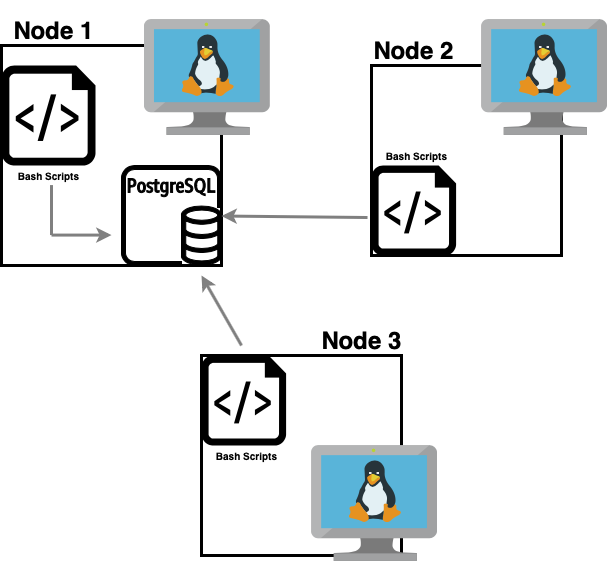

The diagram above was exported from draw.io. Its source (the exported page's mxGraphModel, read from the mxfile embedded in the PNG):
<mxGraphModel dx="1057" dy="665" grid="1" gridSize="10" guides="1" tooltips="1" connect="1" arrows="1" fold="1" page="1" pageScale="1" pageWidth="850" pageHeight="1100" math="0" shadow="0">
  <root>
    <mxCell id="0" />
    <mxCell id="1" parent="0" />
    <mxCell id="A1YKsVovCEHXkG8GiJe8-2" value="" style="whiteSpace=wrap;html=1;aspect=fixed;strokeWidth=3;" vertex="1" parent="1">
      <mxGeometry x="140" y="110" width="220" height="220" as="geometry" />
    </mxCell>
    <mxCell id="A1YKsVovCEHXkG8GiJe8-3" value="" style="whiteSpace=wrap;html=1;aspect=fixed;strokeWidth=3;" vertex="1" parent="1">
      <mxGeometry x="340" y="420" width="200" height="200" as="geometry" />
    </mxCell>
    <mxCell id="A1YKsVovCEHXkG8GiJe8-4" value="" style="whiteSpace=wrap;html=1;aspect=fixed;strokeWidth=3;" vertex="1" parent="1">
      <mxGeometry x="510" y="130" width="190" height="190" as="geometry" />
    </mxCell>
    <mxCell id="A1YKsVovCEHXkG8GiJe8-9" value="" style="aspect=fixed;pointerEvents=1;shadow=0;dashed=0;html=1;strokeColor=none;labelPosition=center;verticalLabelPosition=bottom;verticalAlign=top;align=center;fillColor=#000000;shape=mxgraph.azure.script_file" vertex="1" parent="1">
      <mxGeometry x="140" y="130" width="94" height="100" as="geometry" />
    </mxCell>
    <mxCell id="A1YKsVovCEHXkG8GiJe8-11" value="" style="aspect=fixed;html=1;points=[];align=center;image;fontSize=12;image=img/lib/mscae/VM_Linux.svg;" vertex="1" parent="1">
      <mxGeometry x="282.82" y="84" width="126.09" height="116" as="geometry" />
    </mxCell>
    <mxCell id="A1YKsVovCEHXkG8GiJe8-14" value="" style="outlineConnect=0;fontColor=#232F3E;gradientColor=none;fillColor=#000000;strokeColor=#000000;dashed=0;verticalLabelPosition=bottom;verticalAlign=top;align=center;html=1;fontSize=12;fontStyle=0;aspect=fixed;pointerEvents=1;shape=mxgraph.aws4.rds_postgresql_instance;strokeWidth=1;" vertex="1" parent="1">
      <mxGeometry x="260" y="230" width="100" height="100" as="geometry" />
    </mxCell>
    <mxCell id="A1YKsVovCEHXkG8GiJe8-16" value="&lt;h1&gt;&lt;b&gt;Node 1&lt;/b&gt;&lt;/h1&gt;" style="text;html=1;align=center;verticalAlign=middle;resizable=0;points=[];autosize=1;" vertex="1" parent="1">
      <mxGeometry x="141.7" y="70" width="100" height="50" as="geometry" />
    </mxCell>
    <mxCell id="A1YKsVovCEHXkG8GiJe8-17" value="&lt;h1&gt;&lt;b&gt;Node 2&lt;/b&gt;&lt;/h1&gt;" style="text;html=1;align=center;verticalAlign=middle;resizable=0;points=[];autosize=1;" vertex="1" parent="1">
      <mxGeometry x="502.3" y="90" width="100" height="50" as="geometry" />
    </mxCell>
    <mxCell id="A1YKsVovCEHXkG8GiJe8-19" value="&lt;h1&gt;&lt;b&gt;Node 3&lt;/b&gt;&lt;/h1&gt;" style="text;html=1;align=center;verticalAlign=middle;resizable=0;points=[];autosize=1;" vertex="1" parent="1">
      <mxGeometry x="450" y="380" width="100" height="50" as="geometry" />
    </mxCell>
    <mxCell id="A1YKsVovCEHXkG8GiJe8-23" value="&lt;h3 style=&quot;font-size: 10px;&quot;&gt;&lt;b style=&quot;font-size: 10px;&quot;&gt;Bash Scripts&lt;/b&gt;&lt;/h3&gt;" style="text;html=1;align=center;verticalAlign=middle;resizable=0;points=[];autosize=1;fontSize=10;" vertex="1" parent="1">
      <mxGeometry x="147.00000000000003" y="220" width="80" height="40" as="geometry" />
    </mxCell>
    <mxCell id="A1YKsVovCEHXkG8GiJe8-25" value="" style="aspect=fixed;pointerEvents=1;shadow=0;dashed=0;html=1;strokeColor=none;labelPosition=center;verticalLabelPosition=bottom;verticalAlign=top;align=center;fillColor=#000000;shape=mxgraph.azure.script_file" vertex="1" parent="1">
      <mxGeometry x="510" y="230" width="84.6" height="90" as="geometry" />
    </mxCell>
    <mxCell id="A1YKsVovCEHXkG8GiJe8-26" value="&lt;h3 style=&quot;font-size: 10px;&quot;&gt;&lt;b style=&quot;font-size: 10px;&quot;&gt;Bash Scripts&lt;/b&gt;&lt;/h3&gt;" style="text;html=1;align=center;verticalAlign=middle;resizable=0;points=[];autosize=1;fontSize=10;" vertex="1" parent="1">
      <mxGeometry x="514.6" y="200" width="80" height="40" as="geometry" />
    </mxCell>
    <mxCell id="A1YKsVovCEHXkG8GiJe8-27" value="&lt;h3 style=&quot;font-size: 10px;&quot;&gt;&lt;b style=&quot;font-size: 10px;&quot;&gt;Bash Scripts&lt;/b&gt;&lt;/h3&gt;" style="text;html=1;align=center;verticalAlign=middle;resizable=0;points=[];autosize=1;fontSize=10;" vertex="1" parent="1">
      <mxGeometry x="344.6" y="500" width="80" height="40" as="geometry" />
    </mxCell>
    <mxCell id="A1YKsVovCEHXkG8GiJe8-28" value="" style="aspect=fixed;html=1;points=[];align=center;image;fontSize=12;image=img/lib/mscae/VM_Linux.svg;" vertex="1" parent="1">
      <mxGeometry x="620" y="84" width="126.09" height="116" as="geometry" />
    </mxCell>
    <mxCell id="A1YKsVovCEHXkG8GiJe8-29" value="" style="aspect=fixed;html=1;points=[];align=center;image;fontSize=12;image=img/lib/mscae/VM_Linux.svg;" vertex="1" parent="1">
      <mxGeometry x="450" y="510" width="126.09" height="116" as="geometry" />
    </mxCell>
    <mxCell id="A1YKsVovCEHXkG8GiJe8-30" value="" style="aspect=fixed;pointerEvents=1;shadow=0;dashed=0;html=1;strokeColor=none;labelPosition=center;verticalLabelPosition=bottom;verticalAlign=top;align=center;fillColor=#000000;shape=mxgraph.azure.script_file" vertex="1" parent="1">
      <mxGeometry x="340" y="420" width="84.6" height="90" as="geometry" />
    </mxCell>
    <mxCell id="A1YKsVovCEHXkG8GiJe8-31" value="" style="endArrow=classic;html=1;fontSize=10;strokeWidth=3;strokeColor=#808080;" edge="1" parent="1">
      <mxGeometry width="50" height="50" relative="1" as="geometry">
        <mxPoint x="380" y="410" as="sourcePoint" />
        <mxPoint x="340" y="340" as="targetPoint" />
      </mxGeometry>
    </mxCell>
    <mxCell id="A1YKsVovCEHXkG8GiJe8-32" value="" style="endArrow=classic;html=1;fontSize=10;exitX=-0.047;exitY=0.578;exitDx=0;exitDy=0;exitPerimeter=0;strokeWidth=3;strokeColor=#808080;" edge="1" parent="1" source="A1YKsVovCEHXkG8GiJe8-25" target="A1YKsVovCEHXkG8GiJe8-14">
      <mxGeometry width="50" height="50" relative="1" as="geometry">
        <mxPoint x="500" y="280" as="sourcePoint" />
        <mxPoint x="385" y="280" as="targetPoint" />
      </mxGeometry>
    </mxCell>
    <mxCell id="A1YKsVovCEHXkG8GiJe8-35" value="" style="endArrow=classic;html=1;fontSize=10;strokeWidth=3;strokeColor=#808080;" edge="1" parent="1">
      <mxGeometry width="50" height="50" relative="1" as="geometry">
        <mxPoint x="190" y="299.58000000000004" as="sourcePoint" />
        <mxPoint x="250" y="299.58000000000004" as="targetPoint" />
      </mxGeometry>
    </mxCell>
    <mxCell id="A1YKsVovCEHXkG8GiJe8-36" value="" style="endArrow=none;html=1;strokeWidth=3;fontSize=10;strokeColor=#808080;" edge="1" parent="1">
      <mxGeometry width="50" height="50" relative="1" as="geometry">
        <mxPoint x="190" y="299.58000000000004" as="sourcePoint" />
        <mxPoint x="190" y="249.58" as="targetPoint" />
      </mxGeometry>
    </mxCell>
  </root>
</mxGraphModel>